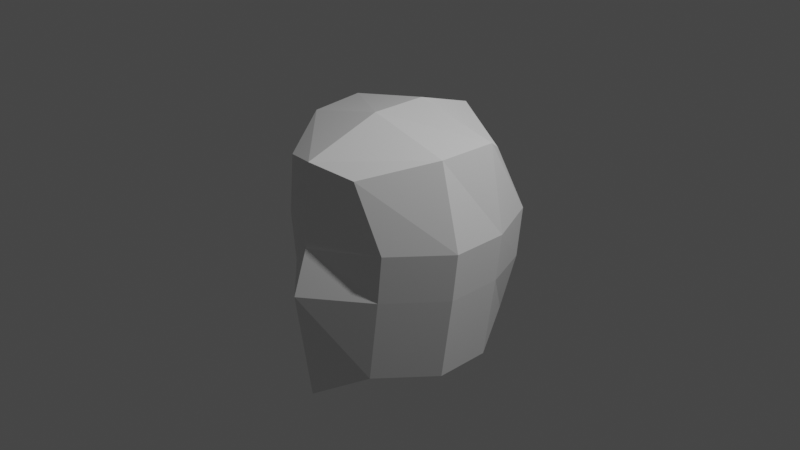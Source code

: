 # Source: armature.blend  (saved by Blender 2.83.19; exported with 4.5.12 LTS)
import bpy
from mathutils import Matrix  # noqa: F401  (used for matrix-valued properties, if any)

bpy.ops.wm.read_factory_settings(use_empty=True)
scene = bpy.context.scene
scene.name = 'Scene'

# ---- collections
col_collection = bpy.data.collections.new('Collection'); scene.collection.children.link(col_collection)

# ---- materials (node trees are filled in below, after node groups)
mat_material = bpy.data.materials.new('Material')
mat_material.alpha_threshold = 0.0
mat_material.use_transparent_shadow = False
mat_material.line_color = (0.0, 0.0, 0.0, 1.0)

# ---- material node trees
mat_material.use_nodes = True; mat_material.node_tree.nodes.clear()
_N = mat_material.node_tree.nodes; _L = mat_material.node_tree.links
n0 = _N.new('ShaderNodeOutputMaterial'); n0.name = 'Material Output'; n0.location = (300, 300)
n1 = _N.new('ShaderNodeBsdfPrincipled'); n1.name = 'Principled BSDF'; n1.location = (10, 300)
n1.distribution = 'GGX'
n1.subsurface_method = 'BURLEY'
n1.inputs[2].default_value = 0.4
n1.inputs[3].default_value = 1.45
n1.inputs[27].default_value = (0.0, 0.0, 0.0, 1.0)
n1.inputs[28].default_value = 1.0
_L.new(n1.outputs[0], n0.inputs[0])
n0.is_active_output = True

# ---- world
world_world = bpy.data.worlds.new('World'); scene.world = world_world
world_world.use_nodes = True; world_world.node_tree.nodes.clear()
_N = world_world.node_tree.nodes; _L = world_world.node_tree.links
n0 = _N.new('ShaderNodeOutputWorld'); n0.name = 'World Output'; n0.location = (300, 300)
n1 = _N.new('ShaderNodeBackground'); n1.name = 'Background'; n1.location = (10, 300)
n1.inputs[0].default_value = (0.05088, 0.05088, 0.05088, 1.0)
_L.new(n1.outputs[0], n0.inputs[0])
n0.is_active_output = True
world_world.color = (0.05088, 0.05088, 0.05088)
world_world.use_sun_shadow = False
world_world.sun_shadow_jitter_overblur = 0.0

# ---- cameras
cam_camera = bpy.data.cameras.new('Camera')
cam_camera.clip_end = 100.0
cam_camera.ortho_scale = 7.314

# ---- lights
light_light = bpy.data.lights.new('Light', 'POINT')
light_light.transmission_factor = 0.0
light_light.energy = 1000.0
light_light.shadow_soft_size = 0.1
light_light.shadow_maximum_resolution = 0.006
light_light.use_absolute_resolution = True

# ---- meshes
me_cube = bpy.data.meshes.new('Cube')
me_cube.from_pydata([(0.7265, 0.6338, 0.8215), (0.7226, 0.7779, -1.034), (0.4419, -0.9772, 0.8569), (0.4909, -0.8606, -1.297), (0.0, 0.7737, -1.243), (0.0, -1.137, 0.9581), (0.0, -1.199, -1.564), (0.0, 0.9378, 1.027), (0.9025, 0.8527, 0.1611), (0.8443, 0.8577, -0.4092), (0.6709, -0.8554, 0.1283), (0.6126, -0.8554, -0.3928), (0.0, 1.157, 0.1273), (0.0, 1.162, -0.3876), (0.0, -1.211, 0.09452), (0.0, -1.37, -0.3711), (0.9468, 0.2987, 1.024), (0.8939, -0.303, 1.006), (0.9429, -0.3129, -1.297), (0.9429, 0.2935, -1.297), (0.0, 0.2987, -1.675), (0.0, -0.3077, -1.675), (0.0, 0.2987, 1.229), (0.0, -0.3077, 1.229), (1.065, 0.2987, -0.3928), (1.065, -0.3077, -0.3928), (1.123, 0.2987, 0.1283), (1.123, -0.3077, 0.1283)], [], [(21, 18, 3, 6), (27, 17, 2, 10), (12, 7, 0, 8), (10, 2, 5, 14), (17, 23, 5, 2), (3, 11, 15, 6), (11, 10, 14, 15), (4, 13, 9, 1), (13, 12, 8, 9), (18, 25, 11, 3), (25, 27, 10, 11), (9, 8, 26, 24), (24, 26, 27, 25), (1, 9, 24, 19), (19, 24, 25, 18), (0, 7, 22, 16), (16, 22, 23, 17), (8, 0, 16, 26), (26, 16, 17, 27), (4, 1, 19, 20), (20, 19, 18, 21)])
_uv = me_cube.uv_layers.new(name='UVMap')
_uv.uv.foreach_set('vector', [0.25, 0.6667, 0.375, 0.6667, 0.375, 0.75, 0.25, 0.75, 0.5095, 0.6667, 0.625, 0.6667, 0.625, 0.75, 0.5095, 0.75, 0.5095, 0.375, 0.625, 0.375, 0.625, 0.5, 0.5095, 0.5, 0.5095, 0.75, 0.625, 0.75, 0.625, 0.875, 0.5095, 0.875, 0.625, 0.6667, 0.75, 0.6667, 0.75, 0.75, 0.625, 0.75, 0.375, 0.75, 0.4583, 0.75, 0.4583, 0.875, 0.375, 0.875, 0.4583, 0.75, 0.5095, 0.75, 0.5095, 0.875, 0.4583, 0.875, 0.375, 0.375, 0.4583, 0.375, 0.4583, 0.5, 0.375, 0.5, 0.4583, 0.375, 0.5095, 0.375, 0.5095, 0.5, 0.4583, 0.5, 0.375, 0.6667, 0.4583, 0.6667, 0.4583, 0.75, 0.375, 0.75, 0.4583, 0.6667, 0.5095, 0.6667, 0.5095, 0.75, 0.4583, 0.75, 0.4583, 0.5, 0.5095, 0.5, 0.5095, 0.5833, 0.4583, 0.5833, 0.4583, 0.5833, 0.5095, 0.5833, 0.5095, 0.6667, 0.4583, 0.6667, 0.375, 0.5, 0.4583, 0.5, 0.4583, 0.5833, 0.375, 0.5833, 0.375, 0.5833, 0.4583, 0.5833, 0.4583, 0.6667, 0.375, 0.6667, 0.625, 0.5, 0.75, 0.5, 0.75, 0.5833, 0.625, 0.5833, 0.625, 0.5833, 0.75, 0.5833, 0.75, 0.6667, 0.625, 0.6667, 0.5095, 0.5, 0.625, 0.5, 0.625, 0.5833, 0.5095, 0.5833, 0.5095, 0.5833, 0.625, 0.5833, 0.625, 0.6667, 0.5095, 0.6667, 0.25, 0.5, 0.375, 0.5, 0.375, 0.5833, 0.25, 0.5833, 0.25, 0.5833, 0.375, 0.5833, 0.375, 0.6667, 0.25, 0.6667])
me_cube.materials.append(mat_material)
me_cube.use_remesh_preserve_volume = False
me_cube.use_remesh_preserve_attributes = False
me_cube.use_mirror_vertex_groups = False
me_cube.update()

# ---- objects
ob_cube = bpy.data.objects.new('Cube', me_cube)
ob_light = bpy.data.objects.new('Light', light_light)
ob_camera = bpy.data.objects.new('Camera', cam_camera)

# ---- transforms, parenting, visibility, modifiers, constraints
ob_cube.location = (0.0, 0.0, 0.0)
ob_cube.lock_rotations_4d = False
ob_cube.empty_display_type = 'ARROWS'
ob_cube.lineart.crease_threshold = 0.0
_m = ob_cube.modifiers.new('Mirror', 'MIRROR')
_m.use_clip = True
ob_light.location = (4.076, 1.005, 5.904)
ob_light.rotation_euler = (0.6503, 0.05522, 1.866)
ob_light.lock_rotations_4d = False
ob_light.empty_display_type = 'ARROWS'
ob_light.color = (0.0, 0.0, 0.0, 0.0)
ob_light.lineart.crease_threshold = 0.0
ob_camera.location = (7.359, -6.926, 4.958)
ob_camera.rotation_euler = (1.109, 0.0, 0.8149)
ob_camera.lock_rotations_4d = False
ob_camera.empty_display_type = 'ARROWS'
ob_camera.color = (0.0, 0.0, 0.0, 0.0)
ob_camera.display_type = 'WIRE'
ob_camera.lineart.crease_threshold = 0.0

# ---- collection membership
col_collection.objects.link(ob_cube)
col_collection.objects.link(ob_light)
col_collection.objects.link(ob_camera)

# ---- scene / render settings (as saved in the file)
scene.camera = ob_camera
scene.frame_start = 1; scene.frame_end = 250; scene.frame_set(1)
scene.render.engine = 'BLENDER_EEVEE_NEXT'
scene.cycles.use_denoising = False
scene.cycles.samples = 128
scene.cycles.sampling_pattern = 'TABULATED_SOBOL'
scene.cycles.use_adaptive_sampling = False
scene.cycles.use_light_tree = False
scene.view_settings.view_transform = 'Filmic'
bpy.context.view_layer.update()
